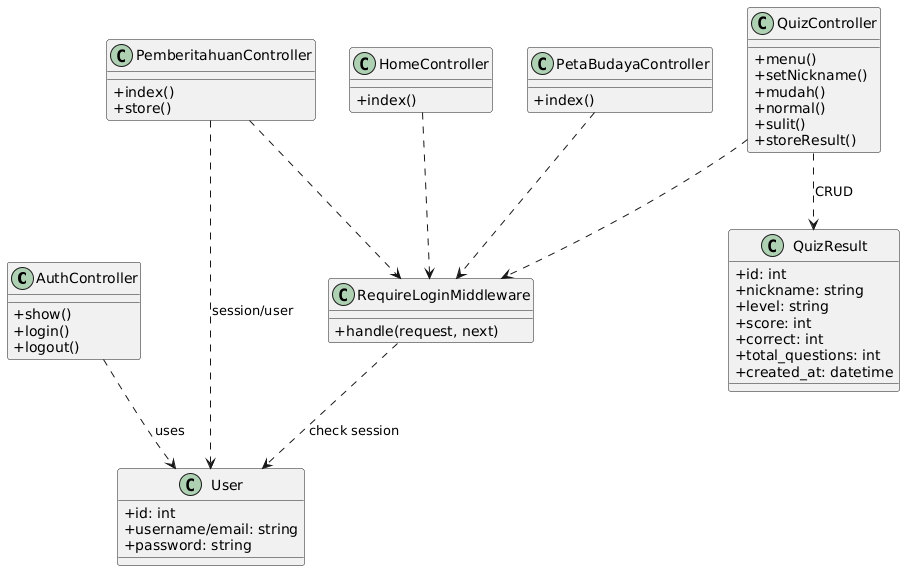

The diagram above was rendered by PlantUML. Its source (embedded in the PNG):
@startuml
skinparam classAttributeIconSize 0

class AuthController {
  +show()
  +login()
  +logout()
}

class HomeController {
  +index()
}

class PetaBudayaController {
  +index()
}

class PemberitahuanController {
  +index()
  +store()
}

class QuizController {
  +menu()
  +setNickname()
  +mudah()
  +normal()
  +sulit()
  +storeResult()
}

class RequireLoginMiddleware {
  +handle(request, next)
}

class User {
  +id: int
  +username/email: string
  +password: string
}

class QuizResult {
  +id: int
  +nickname: string
  +level: string
  +score: int
  +correct: int
  +total_questions: int
  +created_at: datetime
}

AuthController ..> User : uses
QuizController ..> QuizResult : CRUD
PemberitahuanController ..> User : session/user

RequireLoginMiddleware ..> User : check session
HomeController ..> RequireLoginMiddleware
PetaBudayaController ..> RequireLoginMiddleware
PemberitahuanController ..> RequireLoginMiddleware
QuizController ..> RequireLoginMiddleware
@enduml